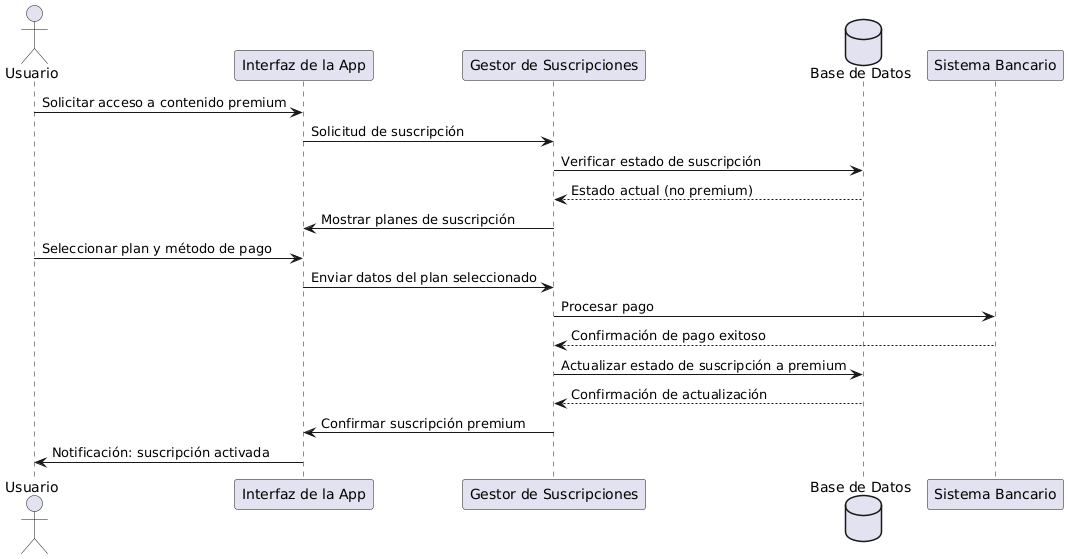

The diagram above was rendered by PlantUML. Its source (embedded in the PNG):
@startuml
actor Usuario
participant "Interfaz de la App" as UI
participant "Gestor de Suscripciones" as Gestor
database "Base de Datos" as DB
participant "Sistema Bancario" as Banco

Usuario -> UI : Solicitar acceso a contenido premium
UI -> Gestor : Solicitud de suscripción
Gestor -> DB : Verificar estado de suscripción
DB --> Gestor : Estado actual (no premium)

Gestor -> UI : Mostrar planes de suscripción
Usuario -> UI : Seleccionar plan y método de pago
UI -> Gestor : Enviar datos del plan seleccionado

Gestor -> Banco : Procesar pago
Banco --> Gestor : Confirmación de pago exitoso

Gestor -> DB : Actualizar estado de suscripción a premium
DB --> Gestor : Confirmación de actualización

Gestor -> UI : Confirmar suscripción premium
UI -> Usuario : Notificación: suscripción activada
@enduml